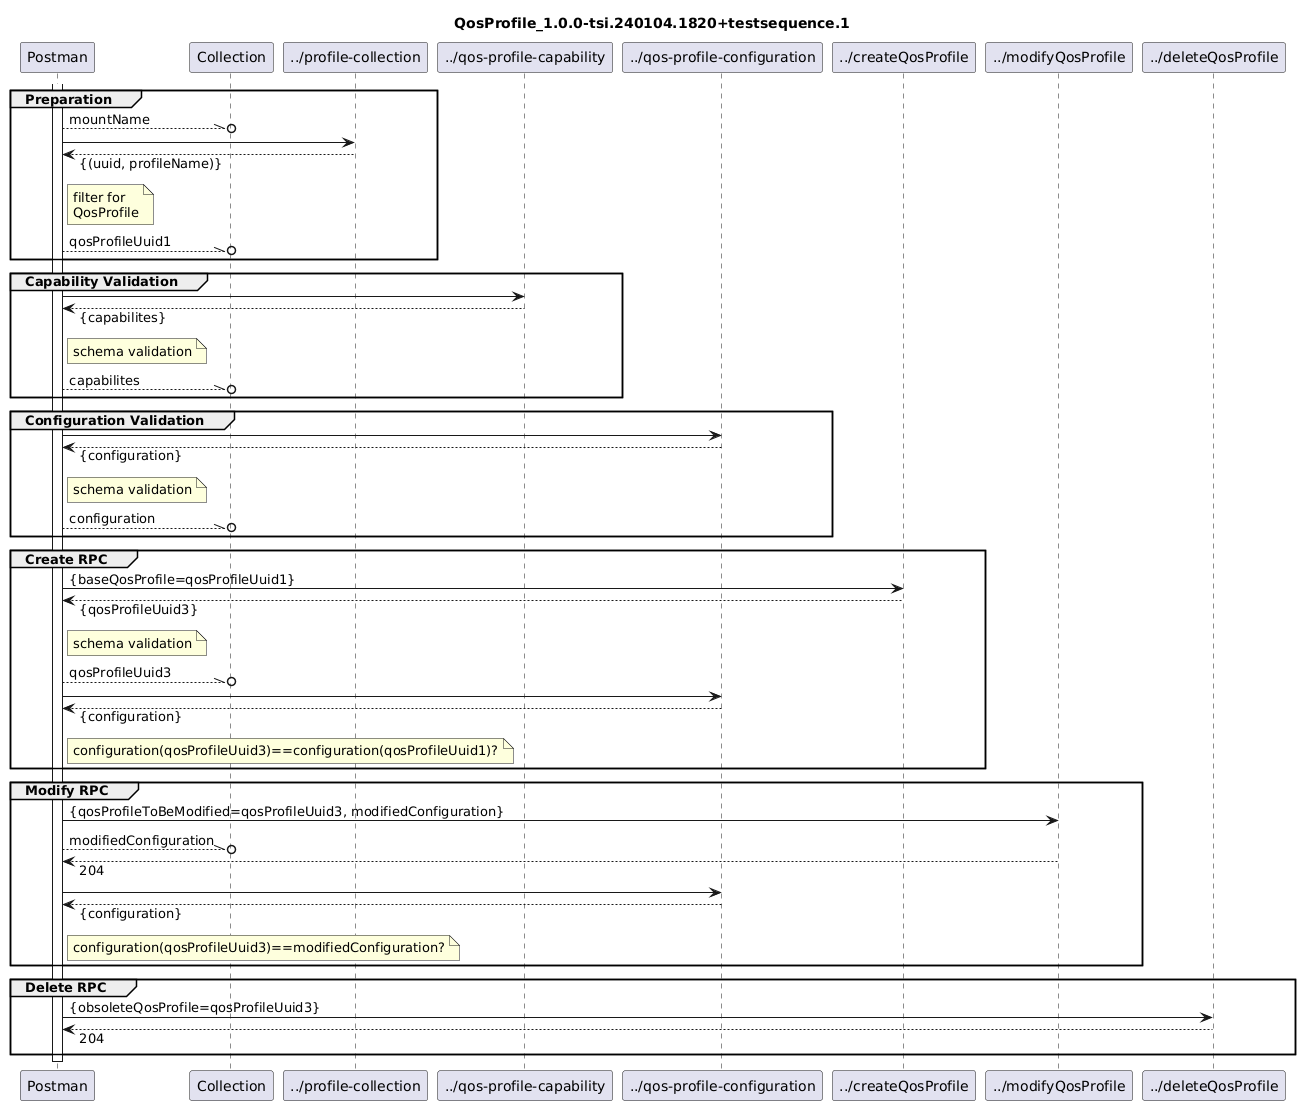

The diagram above was rendered by PlantUML. Its source (embedded in the PNG):
@startuml
skinparam responseMessageBelowArrow true

title
QosProfile_1.0.0-tsi.240104.1820+testsequence.1
end title

participant "Postman" as Postman
participant "Collection" as Collection
participant "../profile-collection" as ProfileCollection
participant "../qos-profile-capability" as Capability
participant "../qos-profile-configuration" as Configuration
participant "../createQosProfile" as CreateRpc
participant "../modifyQosProfile" as ModifyRpc
participant "../deleteQosProfile" as DeleteRpc

activate Postman

group Preparation
  Postman --\\o Collection : mountName

  Postman -> ProfileCollection
  Postman <-- ProfileCollection : {(uuid, profileName)}
  note right Postman
    filter for
    QosProfile
  end note
  Postman --\\o Collection : qosProfileUuid1
end

group Capability Validation
  Postman -> Capability
  Postman <-- Capability : {capabilites}
  note right Postman
    schema validation
  end note
  Postman --\\o Collection : capabilites
end

group Configuration Validation
  Postman -> Configuration
  Postman <-- Configuration : {configuration}
  note right Postman
    schema validation
  end note
  Postman --\\o Collection : configuration
end

group Create RPC
  Postman -> CreateRpc : {baseQosProfile=qosProfileUuid1}
  Postman <-- CreateRpc : {qosProfileUuid3}
  note right Postman
    schema validation
  end note
  Postman --\\o Collection : qosProfileUuid3
  Postman -> Configuration
  Postman <-- Configuration : {configuration}
  note right Postman
    configuration(qosProfileUuid3)==configuration(qosProfileUuid1)?
  end note
end

group Modify RPC
  Postman -> ModifyRpc : {qosProfileToBeModified=qosProfileUuid3, modifiedConfiguration}
  Postman --\\o Collection : modifiedConfiguration
  Postman <-- ModifyRpc : 204
  Postman -> Configuration
  Postman <-- Configuration : {configuration}
  note right Postman
    configuration(qosProfileUuid3)==modifiedConfiguration?
  end note
end

group Delete RPC
  Postman -> DeleteRpc : {obsoleteQosProfile=qosProfileUuid3}
  Postman <-- DeleteRpc : 204
end

deactivate Postman
@enduml